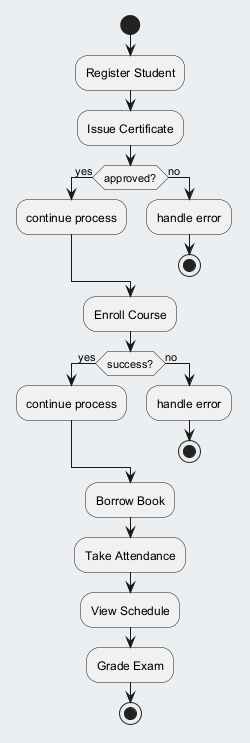

The diagram above was rendered by PlantUML. Its source (embedded in the PNG):
@startuml
skinparam backgroundColor #ECEFF1
skinparam classBackgroundColor #FFFFFF
skinparam classBorderColor #455A64
start
:Register Student;
:Issue Certificate;
if (approved?) then (yes)
:continue process;
else (no)
:handle error;
stop
endif
:Enroll Course;
if (success?) then (yes)
:continue process;
else (no)
:handle error;
stop
endif
:Borrow Book;
:Take Attendance;
:View Schedule;
:Grade Exam;
stop
@enduml